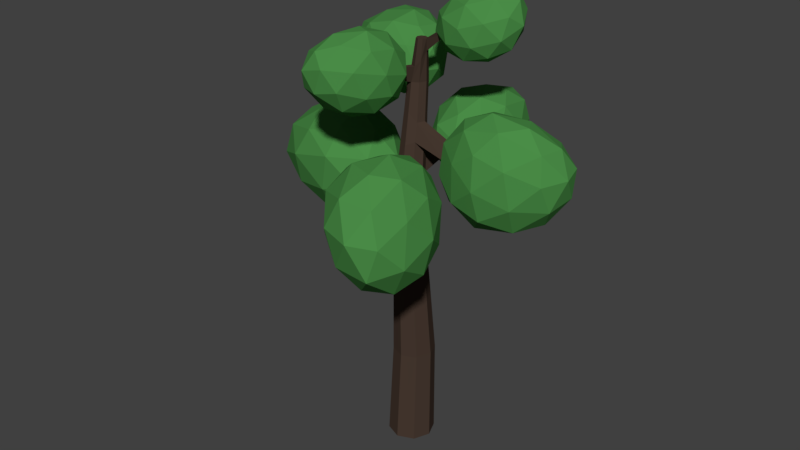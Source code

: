 # Source: tree-big.blend  (saved by Blender 2.79.0; exported with 4.5.12 LTS)
import bpy
from mathutils import Matrix  # noqa: F401  (used for matrix-valued properties, if any)

bpy.ops.wm.read_factory_settings(use_empty=True)
scene = bpy.context.scene
scene.name = 'Scene'

# ---- collections
col_collection_1 = bpy.data.collections.new('Collection 1'); scene.collection.children.link(col_collection_1)

# ---- materials (node trees are filled in below, after node groups)
mat_material_001 = bpy.data.materials.new('Material.001')
mat_material_001.alpha_threshold = 0.0
mat_material_001.roughness = 0.5
mat_material_002 = bpy.data.materials.new('Material.002')
mat_material_002.alpha_threshold = 0.0
mat_material_002.roughness = 0.5

# ---- material node trees
mat_material_001.use_nodes = True; mat_material_001.node_tree.nodes.clear()
_N = mat_material_001.node_tree.nodes; _L = mat_material_001.node_tree.links
n0 = _N.new('ShaderNodeOutputMaterial'); n0.name = 'Material Output'; n0.location = (300, 300)
n1 = _N.new('ShaderNodeBsdfDiffuse'); n1.name = 'Diffuse BSDF'; n1.location = (10, 300)
n1.inputs[0].default_value = (0.06372, 0.04114, 0.03044, 1.0)
_L.new(n1.outputs[0], n0.inputs[0])
n0.is_active_output = True
mat_material_002.use_nodes = True; mat_material_002.node_tree.nodes.clear()
_N = mat_material_002.node_tree.nodes; _L = mat_material_002.node_tree.links
n0 = _N.new('ShaderNodeOutputMaterial'); n0.name = 'Material Output'; n0.location = (300, 300)
n1 = _N.new('ShaderNodeBsdfDiffuse'); n1.name = 'Diffuse BSDF'; n1.location = (10, 300)
n1.inputs[0].default_value = (0.06933, 0.2668, 0.06347, 1.0)
_L.new(n1.outputs[0], n0.inputs[0])
n0.is_active_output = True

# ---- world
world_world = bpy.data.worlds.new('World'); scene.world = world_world
world_world.color = (0.05088, 0.05088, 0.05088)
world_world.use_sun_shadow = False
world_world.sun_shadow_jitter_overblur = 0.0
world_world.cycles.sampling_method = 'MANUAL'

# ---- meshes
me_cylinder = bpy.data.meshes.new('Cylinder')
me_cylinder.from_pydata([(0.01319, -0.07975, 0.001176), (0.0003908, 2.43, -0.1228), (0.01319, -0.07975, -0.1552), (0.01319, 0.5641, -0.163), (0.1237, -0.07975, -0.1094), (0.1124, 0.5641, -0.1219), (0.1695, -0.07975, 0.001176), (0.1534, 0.5641, -0.02275), (0.1237, -0.07975, 0.1117), (0.1124, 0.5641, 0.07642), (0.01319, -0.07975, 0.1575), (0.01319, 0.5641, 0.1175), (-0.09736, -0.07975, 0.1117), (-0.08598, 0.5641, 0.07642), (-0.1431, -0.07975, 0.001176), (-0.1271, 0.5641, -0.02275), (-0.09736, -0.07975, -0.1094), (-0.08598, 0.5641, -0.1219), (0.0125, 1.573, -0.05419), (0.06538, 2.738, -0.04455), (0.08573, 1.573, -0.02386), (0.1161, 1.573, 0.04937), (0.08573, 1.621, 0.1226), (0.0125, 1.621, 0.1529), (-0.06073, 1.573, 0.1226), (-0.09106, 1.607, 0.04937), (-0.06073, 1.607, -0.02386), (0.09738, 1.076, 0.09314), (0.04641, 2.454, -0.1038), (0.06547, 2.454, -0.05774), (0.04641, 2.454, -0.01173), (0.0003908, 2.452, 0.007331), (-0.04562, 2.452, -0.01173), (-0.06468, 2.454, -0.05774), (-0.04562, 2.43, -0.1038), (0.06538, 2.738, -0.00901), (0.09051, 2.738, -0.03414), (0.1009, 2.738, -0.00901), (0.09051, 2.738, 0.01612), (0.06538, 2.738, 0.02653), (0.04025, 2.738, 0.01612), (0.02984, 2.738, -0.00901), (0.04025, 2.738, -0.03414), (-0.1058, 1.076, 0.008968), (0.1322, 1.076, 0.008968), (0.09738, 1.076, -0.07521), (-0.07096, 1.076, 0.09314), (0.01321, 1.076, 0.128), (0.01321, 1.076, -0.1101), (-0.07096, 1.076, -0.07521), (0.05342, 2.268, -0.08564), (0.002944, 2.347, -0.1065), (-0.04753, 2.347, -0.08564), (0.07433, 2.207, -0.03516), (0.05342, 2.207, 0.01531), (0.002944, 2.268, 0.03622), (-0.06844, 2.268, -0.03516), (-0.04753, 2.268, 0.01531), (0.06846, 2.652, -0.06895), (0.03289, 2.596, -0.08368), (0.08319, 2.652, -0.03338), (0.06846, 2.596, 0.002197), (0.03289, 2.559, 0.01693), (-0.002687, 2.559, 0.002197), (-0.002687, 2.596, -0.06895), (-0.01742, 2.596, -0.03338), (0.009082, 1.869, -0.07292), (-0.08297, 1.741, 0.01913), (0.07417, 1.869, -0.04596), (-0.05601, 1.741, -0.04596), (0.1011, 1.822, 0.01913), (0.07417, 1.765, 0.08422), (0.009082, 1.765, 0.1112), (-0.05601, 1.822, 0.08422), (0.2725, 2.836, -0.2196), (0.28, 2.854, -0.1884), (0.2785, 2.836, -0.1883), (0.2843, 2.854, -0.1665), (-0.2326, 2.577, 0.2735), (-0.2028, 2.577, 0.2829), (-0.1818, 2.611, 0.2876), (-0.2048, 2.611, 0.2804), (-0.2829, 2.452, -0.2497), (-0.2816, 2.499, -0.2629), (-0.2482, 2.499, -0.2767), (-0.2463, 2.452, -0.2649), (0.06298, 1.995, -0.06737), (-0.05143, 2.063, -0.06737), (0.08667, 2.091, -0.01016), (0.06298, 2.091, 0.04704), (0.00577, 2.063, 0.07074), (-0.05143, 2.063, 0.04704), (0.00577, 1.995, -0.09106), (-0.07513, 2.063, -0.01016), (0.5111, 1.929, -0.08552), (0.5043, 1.987, -0.104), (0.498, 1.929, -0.04316), (0.4927, 1.987, -0.06666), (0.005531, 2.062, -0.4479), (0.007563, 2.009, -0.4368), (0.0475, 2.009, -0.4202), (0.04063, 2.062, -0.4334), (0.2146, 1.777, 0.5165), (0.2634, 1.777, 0.4963), (0.2557, 1.845, 0.4707), (0.2123, 1.845, 0.4887), (-0.1222, 2.402, -0.1654), (-0.1244, 2.475, -0.1795), (-0.1658, 2.402, -0.1474), (-0.1641, 2.475, -0.163), (0.03116, 2.031, -0.2656), (0.03383, 1.925, -0.251), (0.08634, 1.925, -0.2293), (0.07731, 2.031, -0.2465), (0.291, 2.098, -0.04846), (0.3006, 2.011, -0.0267), (0.2821, 2.011, 0.02308), (0.2747, 2.098, -0.004534), (0.08612, 1.826, 0.2983), (0.1404, 1.826, 0.2758), (0.15, 1.713, 0.3078), (0.08897, 1.713, 0.3331), (-0.1059, 2.496, 0.1415), (-0.07059, 2.567, 0.1519), (-0.06806, 2.496, 0.1558), (-0.0413, 2.567, 0.1629), (0.1671, 2.751, -0.1221), (0.1773, 2.802, -0.09913), (0.1559, 2.751, -0.1554), (0.1697, 2.803, -0.1226), (-0.3419, 1.748, -0.09384), (-0.348, 1.635, -0.0709), (-0.325, 1.635, -0.1265), (-0.3214, 1.748, -0.1432), (-0.6628, 1.689, -0.2313), (-0.6674, 1.617, -0.214), (-0.6501, 1.617, -0.2557), (-0.6474, 1.689, -0.2683), (0.4922, 2.681, -0.07587), (0.6015, 2.934, -0.1116), (0.3487, 2.85, 0.03025), (0.1949, 2.666, -0.06991), (0.3529, 2.638, -0.2737), (0.5822, 2.811, -0.2917), (0.3729, 3.054, -0.1297), (0.1162, 2.885, -0.1025), (0.1188, 2.778, -0.2885), (0.357, 2.872, -0.4249), (0.5157, 3.03, -0.3282), (0.2222, 2.996, -0.3249), (0.4305, 2.749, 0.008439), (0.5794, 2.799, -0.07498), (0.495, 2.898, -0.0126), (0.641, 2.872, -0.205), (0.5785, 2.723, -0.1845), (0.3402, 2.641, -0.05044), (0.2558, 2.74, 0.01194), (0.4331, 2.625, -0.1702), (0.2584, 2.616, -0.1667), (0.4833, 2.703, -0.2961), (0.5954, 3.005, -0.224), (0.579, 2.933, -0.3282), (0.3604, 2.98, -0.02237), (0.5077, 3.029, -0.1053), (0.1215, 2.776, -0.06573), (0.2098, 2.884, -0.006193), (0.2165, 2.683, -0.296), (0.1235, 2.7, -0.1762), (0.4721, 2.843, -0.3804), (0.3522, 2.738, -0.3748), (0.4622, 3.075, -0.235), (0.2185, 2.983, -0.09991), (0.07659, 2.823, -0.1955), (0.2286, 2.817, -0.3883), (0.4452, 2.97, -0.4059), (0.2868, 3.04, -0.2332), (0.382, 3.048, -0.352), (0.132, 2.94, -0.216), (0.1352, 2.893, -0.3247), (0.2903, 2.962, -0.4088), (0.09371, 2.465, 0.2935), (0.02632, 2.663, 0.09436), (0.04729, 2.754, 0.4227), (-0.0505, 2.536, 0.6088), (-0.1321, 2.312, 0.3951), (-0.09231, 2.41, 0.09997), (-0.1526, 2.834, 0.2913), (-0.2003, 2.755, 0.6164), (-0.3186, 2.507, 0.5927), (-0.3461, 2.435, 0.2784), (-0.2392, 2.622, 0.09382), (-0.3765, 2.671, 0.4102), (0.1085, 2.613, 0.3612), (0.09609, 2.561, 0.1679), (0.06881, 2.731, 0.2438), (-0.0099, 2.52, 0.04545), (0.03005, 2.402, 0.1604), (0.05101, 2.486, 0.4706), (0.02372, 2.656, 0.5465), (0.00309, 2.354, 0.3449), (-0.08168, 2.396, 0.5302), (-0.1075, 2.325, 0.2338), (-0.09903, 2.652, 0.04797), (-0.1702, 2.507, 0.05685), (-0.03969, 2.843, 0.3569), (-0.0523, 2.79, 0.1655), (-0.1257, 2.67, 0.6538), (-0.06869, 2.799, 0.5467), (-0.2389, 2.378, 0.5173), (-0.191, 2.51, 0.643), (-0.2371, 2.406, 0.18), (-0.256, 2.338, 0.3374), (-0.2039, 2.752, 0.1625), (-0.1812, 2.828, 0.4816), (-0.2775, 2.633, 0.6497), (-0.3612, 2.442, 0.4387), (-0.32, 2.523, 0.163), (-0.2809, 2.767, 0.3558), (-0.3356, 2.659, 0.2208), (-0.3095, 2.721, 0.5515), (-0.3836, 2.592, 0.5312), (-0.4001, 2.555, 0.3257), (-0.2754, 2.239, -0.2584), (-0.2297, 2.489, -0.07614), (-0.5938, 2.4, -0.1908), (-0.5952, 2.287, -0.4855), (-0.2321, 2.306, -0.5526), (-0.03995, 2.441, -0.3058), (-0.5095, 2.67, -0.2026), (-0.7409, 2.542, -0.4604), (-0.5291, 2.508, -0.67), (-0.1896, 2.608, -0.557), (-0.1692, 2.695, -0.2747), (-0.4745, 2.724, -0.5112), (-0.4448, 2.288, -0.1988), (-0.2307, 2.341, -0.1311), (-0.4179, 2.436, -0.09141), (-0.07853, 2.455, -0.1571), (-0.1031, 2.308, -0.2632), (-0.4456, 2.221, -0.3721), (-0.6328, 2.316, -0.3324), (-0.232, 2.233, -0.4115), (-0.42, 2.261, -0.545), (-0.09836, 2.354, -0.4396), (-0.1652, 2.609, -0.1396), (-0.06102, 2.582, -0.2766), (-0.5877, 2.553, -0.1597), (-0.3754, 2.605, -0.09308), (-0.7231, 2.414, -0.4814), (-0.725, 2.481, -0.3091), (-0.3778, 2.392, -0.6515), (-0.5914, 2.38, -0.6121), (-0.09279, 2.534, -0.4477), (-0.184, 2.451, -0.5872), (-0.328, 2.715, -0.2135), (-0.6733, 2.619, -0.3306), (-0.6754, 2.525, -0.6007), (-0.3378, 2.565, -0.6515), (-0.1512, 2.681, -0.4245), (-0.5046, 2.718, -0.3622), (-0.2993, 2.753, -0.3867), (-0.6456, 2.641, -0.5162), (-0.5263, 2.637, -0.6294), (-0.3124, 2.708, -0.5481), (0.01225, 1.719, -0.4679), (-0.09448, 1.987, -0.3045), (-0.1467, 1.962, -0.7112), (0.0902, 1.823, -0.8611), (0.2884, 1.764, -0.5469), (0.1679, 1.882, -0.2357), (-0.0705, 2.231, -0.5943), (0.04515, 2.127, -0.9462), (0.3007, 2.033, -0.8455), (0.3463, 2.075, -0.4609), (0.124, 2.181, -0.3028), (0.213, 2.26, -0.6897), (-0.09704, 1.811, -0.5928), (-0.06656, 1.826, -0.3534), (-0.16, 1.969, -0.4964), (0.028, 1.914, -0.204), (0.09073, 1.756, -0.2974), (0.04219, 1.729, -0.6809), (-0.05122, 1.872, -0.8239), (0.1587, 1.694, -0.496), (0.2045, 1.755, -0.7272), (0.2489, 1.793, -0.3638), (-0.0006975, 2.097, -0.253), (0.1526, 2.037, -0.2202), (-0.1517, 2.125, -0.6674), (-0.1211, 2.14, -0.4304), (0.05379, 1.985, -0.9591), (-0.08562, 2.068, -0.874), (0.328, 1.879, -0.7139), (0.2115, 1.914, -0.8987), (0.2805, 1.983, -0.3334), (0.3544, 1.905, -0.4941), (0.01361, 2.239, -0.4216), (-0.03013, 2.203, -0.8129), (0.1878, 2.086, -0.9495), (0.3649, 2.054, -0.6488), (0.2569, 2.152, -0.3546), (0.07352, 2.27, -0.6529), (0.1772, 2.262, -0.4655), (0.1417, 2.209, -0.8655), (0.2833, 2.172, -0.8044), (0.3043, 2.207, -0.5563), (0.4526, 1.656, -0.1075), (0.279, 1.994, -0.2351), (0.6999, 1.877, -0.3661), (0.9058, 1.733, -0.1356), (0.6119, 1.761, 0.1374), (0.2601, 1.936, 0.05918), (0.6225, 2.251, -0.3241), (1.018, 2.085, -0.2622), (0.9649, 2.046, 0.02952), (0.5679, 2.177, 0.1459), (0.3534, 2.287, -0.06171), (0.7998, 2.336, -0.07231), (0.5689, 1.722, -0.2604), (0.3212, 1.791, -0.1836), (0.4666, 1.921, -0.3356), (0.1941, 1.949, -0.07818), (0.2932, 1.75, -0.002607), (0.6899, 1.637, -0.1249), (0.8353, 1.767, -0.2769), (0.5171, 1.653, 0.03565), (0.7834, 1.698, 0.01918), (0.4085, 1.821, 0.1308), (0.2593, 2.161, -0.1556), (0.2564, 2.129, 0.0143), (0.6691, 2.087, -0.3965), (0.4239, 2.155, -0.32), (1.019, 1.908, -0.2263), (0.9015, 1.994, -0.3627), (0.8137, 1.883, 0.1168), (0.9865, 1.867, -0.04377), (0.4044, 2.07, 0.1278), (0.5872, 1.961, 0.1832), (0.4593, 2.312, -0.2072), (0.8645, 2.186, -0.3243), (1.054, 2.067, -0.1143), (0.7721, 2.122, 0.1293), (0.4395, 2.272, 0.06396), (0.7262, 2.322, -0.2034), (0.5502, 2.371, -0.06088), (0.9651, 2.224, -0.1681), (0.9313, 2.222, -0.008579), (0.674, 2.315, 0.05652), (0.3569, 1.538, 0.8816), (0.2012, 1.932, 1.005), (-0.03742, 1.671, 0.6052), (0.2127, 1.477, 0.3739), (0.6052, 1.62, 0.6305), (0.5684, 1.903, 0.9814), (-0.01351, 2.086, 0.58), (-0.007393, 1.798, 0.182), (0.3621, 1.799, 0.1918), (0.576, 2.067, 0.5643), (0.3598, 2.229, 0.8099), (0.2414, 2.143, 0.3132), (0.1381, 1.558, 0.7681), (0.2781, 1.712, 1.003), (0.04639, 1.79, 0.8407), (0.4154, 1.925, 1.077), (0.5082, 1.694, 1.008), (0.2851, 1.444, 0.6322), (0.05335, 1.522, 0.4697), (0.516, 1.528, 0.7832), (0.4312, 1.492, 0.4848), (0.6355, 1.744, 0.8368), (0.282, 2.119, 0.9648), (0.492, 2.101, 0.9424), (-0.09213, 1.895, 0.5882), (0.04704, 2.048, 0.8208), (0.05673, 1.617, 0.2214), (-0.09219, 1.73, 0.3539), (0.5207, 1.684, 0.3823), (0.2898, 1.6, 0.2313), (0.6032, 2.005, 0.7745), (0.6424, 1.84, 0.5941), (0.1571, 2.21, 0.7172), (-0.06019, 1.945, 0.3344), (0.1658, 1.781, 0.1186), (0.5168, 1.946, 0.3606), (0.4943, 2.198, 0.6947), (0.1009, 2.139, 0.4237), (0.3069, 2.256, 0.573), (0.1019, 1.967, 0.1834), (0.3026, 1.989, 0.1884), (0.4278, 2.171, 0.4297), (-0.4583, 1.358, -0.07672), (-0.342, 1.709, 0.1639), (-0.8591, 1.586, 0.1156), (-0.9551, 1.452, -0.2399), (-0.4974, 1.494, -0.4106), (-0.1652, 1.667, -0.1572), (-0.7548, 1.989, 0.1287), (-1.143, 1.826, -0.1253), (-0.9303, 1.803, -0.4271), (-0.4464, 1.942, -0.3721), (-0.3289, 2.039, -0.04055), (-0.8093, 2.105, -0.2219), (-0.6635, 1.422, 0.0457), (-0.3593, 1.495, 0.07448), (-0.5948, 1.629, 0.1875), (-0.1681, 1.669, 0.02467), (-0.2331, 1.463, -0.1162), (-0.7199, 1.343, -0.1633), (-0.9555, 1.477, -0.05021), (-0.4507, 1.368, -0.2636), (-0.7427, 1.423, -0.3595), (-0.2847, 1.552, -0.3096), (-0.2788, 1.895, 0.09615), (-0.1853, 1.872, -0.09275), (-0.8428, 1.808, 0.1771), (-0.5414, 1.881, 0.2051), (-1.124, 1.638, -0.1775), (-1.072, 1.717, 0.03114), (-0.723, 1.63, -0.4682), (-0.9923, 1.606, -0.3678), (-0.2821, 1.821, -0.2874), (-0.4469, 1.713, -0.4366), (-0.5191, 2.059, 0.07547), (-1.012, 1.926, 0.01807), (-1.101, 1.818, -0.3057), (-0.6723, 1.887, -0.4474), (-0.3536, 2.035, -0.2185), (-0.8007, 2.078, -0.0455), (-0.5379, 2.136, -0.1224), (-1.036, 1.981, -0.1964), (-0.915, 1.99, -0.3581), (-0.6069, 2.088, -0.3105)], [], [(0, 2, 4), (47, 27, 22, 23), (2, 3, 5, 4), (0, 4, 6), (49, 43, 25, 26), (4, 5, 7, 6), (0, 6, 8), (27, 44, 21, 22), (6, 7, 9, 8), (0, 8, 10), (45, 48, 18, 20), (8, 9, 11, 10), (0, 10, 12), (43, 46, 24, 25), (10, 11, 13, 12), (0, 12, 14), (44, 45, 20, 21), (12, 13, 15, 14), (0, 14, 16), (46, 47, 23, 24), (14, 15, 17, 16), (0, 16, 2), (48, 49, 26, 18), (16, 17, 3, 2), (52, 56, 33, 34), (50, 51, 1, 28), (53, 50, 28, 29), (107, 106, 85, 84), (54, 53, 29, 30), (55, 54, 30, 31), (57, 55, 31, 32), (56, 57, 32, 33), (58, 59, 19, 36), (127, 126, 76, 77), (59, 64, 42, 19), (61, 60, 37, 38), (62, 61, 38, 39), (63, 62, 39, 40), (65, 63, 40, 41), (64, 65, 41, 42), (35, 36, 19), (35, 37, 36), (35, 38, 37), (35, 39, 38), (35, 40, 39), (35, 41, 40), (35, 42, 41), (35, 19, 42), (3, 17, 49, 48), (13, 11, 47, 46), (7, 5, 45, 44), (15, 13, 46, 43), (5, 3, 48, 45), (9, 7, 44, 27), (17, 15, 43, 49), (11, 9, 27, 47), (93, 91, 57, 56), (91, 90, 55, 57), (90, 89, 54, 55), (115, 114, 95, 94), (92, 87, 52, 51), (88, 86, 50, 53), (86, 92, 51, 50), (87, 93, 56, 52), (34, 33, 65, 64), (33, 32, 63, 65), (123, 122, 78, 81), (31, 30, 61, 62), (30, 29, 60, 61), (1, 34, 64, 59), (29, 28, 58, 60), (28, 1, 59, 58), (25, 67, 130, 131), (20, 18, 66, 68), (21, 20, 68, 70), (18, 26, 69, 66), (22, 21, 70, 71), (119, 118, 105, 104), (24, 23, 72, 73), (25, 24, 73, 67), (76, 74, 75, 77), (126, 128, 74, 76), (128, 129, 75, 74), (129, 127, 77, 75), (78, 79, 80, 81), (122, 124, 79, 78), (125, 123, 81, 80), (124, 125, 80, 79), (85, 82, 83, 84), (106, 108, 82, 85), (109, 107, 84, 83), (108, 109, 83, 82), (69, 67, 93, 87), (111, 110, 98, 99), (70, 68, 86, 88), (66, 69, 87, 92), (71, 70, 88, 89), (72, 71, 89, 90), (73, 72, 90, 91), (67, 73, 91, 93), (96, 94, 95, 97), (117, 116, 96, 97), (114, 117, 97, 95), (116, 115, 94, 96), (100, 99, 98, 101), (112, 111, 99, 100), (113, 112, 100, 101), (110, 113, 101, 98), (102, 103, 104, 105), (121, 120, 103, 102), (120, 119, 104, 103), (118, 121, 102, 105), (52, 34, 109, 108), (34, 1, 107, 109), (51, 52, 108, 106), (1, 51, 106, 107), (92, 86, 113, 110), (86, 68, 112, 113), (68, 66, 111, 112), (66, 92, 110, 111), (89, 88, 115, 116), (53, 54, 117, 114), (54, 89, 116, 117), (88, 53, 114, 115), (72, 23, 121, 118), (22, 71, 119, 120), (23, 22, 120, 121), (71, 72, 118, 119), (31, 62, 125, 124), (62, 63, 123, 125), (32, 31, 124, 122), (63, 32, 122, 123), (36, 37, 127, 129), (58, 36, 129, 128), (60, 58, 128, 126), (37, 60, 126, 127), (133, 132, 136, 137), (69, 26, 132, 133), (67, 69, 133, 130), (26, 25, 131, 132), (136, 135, 134, 137), (131, 130, 134, 135), (130, 133, 137, 134), (132, 131, 135, 136), (138, 151, 150), (139, 151, 153), (138, 150, 155), (138, 155, 157), (138, 157, 154), (139, 153, 160), (140, 152, 162), (141, 156, 164), (142, 158, 166), (143, 159, 168), (139, 160, 163), (140, 162, 165), (141, 164, 167), (142, 166, 169), (143, 168, 161), (144, 170, 175), (145, 171, 177), (146, 172, 178), (147, 173, 179), (148, 174, 176), (176, 179, 149), (176, 174, 179), (174, 147, 179), (179, 178, 149), (179, 173, 178), (173, 146, 178), (178, 177, 149), (178, 172, 177), (172, 145, 177), (177, 175, 149), (177, 171, 175), (171, 144, 175), (175, 176, 149), (175, 170, 176), (170, 148, 176), (161, 174, 148), (161, 168, 174), (168, 147, 174), (169, 173, 147), (169, 166, 173), (166, 146, 173), (167, 172, 146), (167, 164, 172), (164, 145, 172), (165, 171, 145), (165, 162, 171), (162, 144, 171), (163, 170, 144), (163, 160, 170), (160, 148, 170), (168, 169, 147), (168, 159, 169), (159, 142, 169), (166, 167, 146), (166, 158, 167), (158, 141, 167), (164, 165, 145), (164, 156, 165), (156, 140, 165), (162, 163, 144), (162, 152, 163), (152, 139, 163), (160, 161, 148), (160, 153, 161), (153, 143, 161), (154, 159, 143), (154, 157, 159), (157, 142, 159), (157, 158, 142), (157, 155, 158), (155, 141, 158), (155, 156, 141), (155, 150, 156), (150, 140, 156), (153, 154, 143), (153, 151, 154), (151, 138, 154), (150, 152, 140), (150, 151, 152), (151, 139, 152), (180, 193, 192), (181, 193, 195), (180, 192, 197), (180, 197, 199), (180, 199, 196), (181, 195, 202), (182, 194, 204), (183, 198, 206), (184, 200, 208), (185, 201, 210), (181, 202, 205), (182, 204, 207), (183, 206, 209), (184, 208, 211), (185, 210, 203), (186, 212, 217), (187, 213, 219), (188, 214, 220), (189, 215, 221), (190, 216, 218), (218, 221, 191), (218, 216, 221), (216, 189, 221), (221, 220, 191), (221, 215, 220), (215, 188, 220), (220, 219, 191), (220, 214, 219), (214, 187, 219), (219, 217, 191), (219, 213, 217), (213, 186, 217), (217, 218, 191), (217, 212, 218), (212, 190, 218), (203, 216, 190), (203, 210, 216), (210, 189, 216), (211, 215, 189), (211, 208, 215), (208, 188, 215), (209, 214, 188), (209, 206, 214), (206, 187, 214), (207, 213, 187), (207, 204, 213), (204, 186, 213), (205, 212, 186), (205, 202, 212), (202, 190, 212), (210, 211, 189), (210, 201, 211), (201, 184, 211), (208, 209, 188), (208, 200, 209), (200, 183, 209), (206, 207, 187), (206, 198, 207), (198, 182, 207), (204, 205, 186), (204, 194, 205), (194, 181, 205), (202, 203, 190), (202, 195, 203), (195, 185, 203), (196, 201, 185), (196, 199, 201), (199, 184, 201), (199, 200, 184), (199, 197, 200), (197, 183, 200), (197, 198, 183), (197, 192, 198), (192, 182, 198), (195, 196, 185), (195, 193, 196), (193, 180, 196), (192, 194, 182), (192, 193, 194), (193, 181, 194), (222, 235, 234), (223, 235, 237), (222, 234, 239), (222, 239, 241), (222, 241, 238), (223, 237, 244), (224, 236, 246), (225, 240, 248), (226, 242, 250), (227, 243, 252), (223, 244, 247), (224, 246, 249), (225, 248, 251), (226, 250, 253), (227, 252, 245), (228, 254, 259), (229, 255, 261), (230, 256, 262), (231, 257, 263), (232, 258, 260), (260, 263, 233), (260, 258, 263), (258, 231, 263), (263, 262, 233), (263, 257, 262), (257, 230, 262), (262, 261, 233), (262, 256, 261), (256, 229, 261), (261, 259, 233), (261, 255, 259), (255, 228, 259), (259, 260, 233), (259, 254, 260), (254, 232, 260), (245, 258, 232), (245, 252, 258), (252, 231, 258), (253, 257, 231), (253, 250, 257), (250, 230, 257), (251, 256, 230), (251, 248, 256), (248, 229, 256), (249, 255, 229), (249, 246, 255), (246, 228, 255), (247, 254, 228), (247, 244, 254), (244, 232, 254), (252, 253, 231), (252, 243, 253), (243, 226, 253), (250, 251, 230), (250, 242, 251), (242, 225, 251), (248, 249, 229), (248, 240, 249), (240, 224, 249), (246, 247, 228), (246, 236, 247), (236, 223, 247), (244, 245, 232), (244, 237, 245), (237, 227, 245), (238, 243, 227), (238, 241, 243), (241, 226, 243), (241, 242, 226), (241, 239, 242), (239, 225, 242), (239, 240, 225), (239, 234, 240), (234, 224, 240), (237, 238, 227), (237, 235, 238), (235, 222, 238), (234, 236, 224), (234, 235, 236), (235, 223, 236), (264, 277, 276), (265, 277, 279), (264, 276, 281), (264, 281, 283), (264, 283, 280), (265, 279, 286), (266, 278, 288), (267, 282, 290), (268, 284, 292), (269, 285, 294), (265, 286, 289), (266, 288, 291), (267, 290, 293), (268, 292, 295), (269, 294, 287), (270, 296, 301), (271, 297, 303), (272, 298, 304), (273, 299, 305), (274, 300, 302), (302, 305, 275), (302, 300, 305), (300, 273, 305), (305, 304, 275), (305, 299, 304), (299, 272, 304), (304, 303, 275), (304, 298, 303), (298, 271, 303), (303, 301, 275), (303, 297, 301), (297, 270, 301), (301, 302, 275), (301, 296, 302), (296, 274, 302), (287, 300, 274), (287, 294, 300), (294, 273, 300), (295, 299, 273), (295, 292, 299), (292, 272, 299), (293, 298, 272), (293, 290, 298), (290, 271, 298), (291, 297, 271), (291, 288, 297), (288, 270, 297), (289, 296, 270), (289, 286, 296), (286, 274, 296), (294, 295, 273), (294, 285, 295), (285, 268, 295), (292, 293, 272), (292, 284, 293), (284, 267, 293), (290, 291, 271), (290, 282, 291), (282, 266, 291), (288, 289, 270), (288, 278, 289), (278, 265, 289), (286, 287, 274), (286, 279, 287), (279, 269, 287), (280, 285, 269), (280, 283, 285), (283, 268, 285), (283, 284, 268), (283, 281, 284), (281, 267, 284), (281, 282, 267), (281, 276, 282), (276, 266, 282), (279, 280, 269), (279, 277, 280), (277, 264, 280), (276, 278, 266), (276, 277, 278), (277, 265, 278), (306, 319, 318), (307, 319, 321), (306, 318, 323), (306, 323, 325), (306, 325, 322), (307, 321, 328), (308, 320, 330), (309, 324, 332), (310, 326, 334), (311, 327, 336), (307, 328, 331), (308, 330, 333), (309, 332, 335), (310, 334, 337), (311, 336, 329), (312, 338, 343), (313, 339, 345), (314, 340, 346), (315, 341, 347), (316, 342, 344), (344, 347, 317), (344, 342, 347), (342, 315, 347), (347, 346, 317), (347, 341, 346), (341, 314, 346), (346, 345, 317), (346, 340, 345), (340, 313, 345), (345, 343, 317), (345, 339, 343), (339, 312, 343), (343, 344, 317), (343, 338, 344), (338, 316, 344), (329, 342, 316), (329, 336, 342), (336, 315, 342), (337, 341, 315), (337, 334, 341), (334, 314, 341), (335, 340, 314), (335, 332, 340), (332, 313, 340), (333, 339, 313), (333, 330, 339), (330, 312, 339), (331, 338, 312), (331, 328, 338), (328, 316, 338), (336, 337, 315), (336, 327, 337), (327, 310, 337), (334, 335, 314), (334, 326, 335), (326, 309, 335), (332, 333, 313), (332, 324, 333), (324, 308, 333), (330, 331, 312), (330, 320, 331), (320, 307, 331), (328, 329, 316), (328, 321, 329), (321, 311, 329), (322, 327, 311), (322, 325, 327), (325, 310, 327), (325, 326, 310), (325, 323, 326), (323, 309, 326), (323, 324, 309), (323, 318, 324), (318, 308, 324), (321, 322, 311), (321, 319, 322), (319, 306, 322), (318, 320, 308), (318, 319, 320), (319, 307, 320), (348, 361, 360), (349, 361, 363), (348, 360, 365), (348, 365, 367), (348, 367, 364), (349, 363, 370), (350, 362, 372), (351, 366, 374), (352, 368, 376), (353, 369, 378), (349, 370, 373), (350, 372, 375), (351, 374, 377), (352, 376, 379), (353, 378, 371), (354, 380, 385), (355, 381, 387), (356, 382, 388), (357, 383, 389), (358, 384, 386), (386, 389, 359), (386, 384, 389), (384, 357, 389), (389, 388, 359), (389, 383, 388), (383, 356, 388), (388, 387, 359), (388, 382, 387), (382, 355, 387), (387, 385, 359), (387, 381, 385), (381, 354, 385), (385, 386, 359), (385, 380, 386), (380, 358, 386), (371, 384, 358), (371, 378, 384), (378, 357, 384), (379, 383, 357), (379, 376, 383), (376, 356, 383), (377, 382, 356), (377, 374, 382), (374, 355, 382), (375, 381, 355), (375, 372, 381), (372, 354, 381), (373, 380, 354), (373, 370, 380), (370, 358, 380), (378, 379, 357), (378, 369, 379), (369, 352, 379), (376, 377, 356), (376, 368, 377), (368, 351, 377), (374, 375, 355), (374, 366, 375), (366, 350, 375), (372, 373, 354), (372, 362, 373), (362, 349, 373), (370, 371, 358), (370, 363, 371), (363, 353, 371), (364, 369, 353), (364, 367, 369), (367, 352, 369), (367, 368, 352), (367, 365, 368), (365, 351, 368), (365, 366, 351), (365, 360, 366), (360, 350, 366), (363, 364, 353), (363, 361, 364), (361, 348, 364), (360, 362, 350), (360, 361, 362), (361, 349, 362), (390, 403, 402), (391, 403, 405), (390, 402, 407), (390, 407, 409), (390, 409, 406), (391, 405, 412), (392, 404, 414), (393, 408, 416), (394, 410, 418), (395, 411, 420), (391, 412, 415), (392, 414, 417), (393, 416, 419), (394, 418, 421), (395, 420, 413), (396, 422, 427), (397, 423, 429), (398, 424, 430), (399, 425, 431), (400, 426, 428), (428, 431, 401), (428, 426, 431), (426, 399, 431), (431, 430, 401), (431, 425, 430), (425, 398, 430), (430, 429, 401), (430, 424, 429), (424, 397, 429), (429, 427, 401), (429, 423, 427), (423, 396, 427), (427, 428, 401), (427, 422, 428), (422, 400, 428), (413, 426, 400), (413, 420, 426), (420, 399, 426), (421, 425, 399), (421, 418, 425), (418, 398, 425), (419, 424, 398), (419, 416, 424), (416, 397, 424), (417, 423, 397), (417, 414, 423), (414, 396, 423), (415, 422, 396), (415, 412, 422), (412, 400, 422), (420, 421, 399), (420, 411, 421), (411, 394, 421), (418, 419, 398), (418, 410, 419), (410, 393, 419), (416, 417, 397), (416, 408, 417), (408, 392, 417), (414, 415, 396), (414, 404, 415), (404, 391, 415), (412, 413, 400), (412, 405, 413), (405, 395, 413), (406, 411, 395), (406, 409, 411), (409, 394, 411), (409, 410, 394), (409, 407, 410), (407, 393, 410), (407, 408, 393), (407, 402, 408), (402, 392, 408), (405, 406, 395), (405, 403, 406), (403, 390, 406), (402, 404, 392), (402, 403, 404), (403, 391, 404)])
me_cylinder.polygons.foreach_set('material_index', [0, 0, 0, 0, 0, 0, 0, 0, 0, 0, 0, 0, 0, 0, 0, 0, 0, 0, 0, 0, 0, 0, 0, 0, 0, 0, 0, 0, 0, 0, 0, 0, 0, 0, 0, 0, 0, 0, 0, 0, 0, 0, 0, 0, 0, 0, 0, 0, 0, 0, 0, 0, 0, 0, 0, 0, 0, 0, 0, 0, 0, 0, 0, 0, 0, 0, 0, 0, 0, 0, 0, 0, 0, 0, 0, 0, 0, 0, 0, 0, 0, 0, 0, 0, 0, 0, 0, 0, 0, 0, 0, 0, 0, 0, 0, 0, 0, 0, 0, 0, 0, 0, 0, 0, 0, 0, 0, 0, 0, 0, 0, 0, 0, 0, 0, 0, 0, 0, 0, 0, 0, 0, 0, 0, 0, 0, 0, 0, 0, 0, 0, 0, 0, 0, 0, 0, 0, 0, 0, 0, 0, 0, 0, 0, 1, 1, 1, 1, 1, 1, 1, 1, 1, 1, 1, 1, 1, 1, 1, 1, 1, 1, 1, 1, 1, 1, 1, 1, 1, 1, 1, 1, 1, 1, 1, 1, 1, 1, 1, 1, 1, 1, 1, 1, 1, 1, 1, 1, 1, 1, 1, 1, 1, 1, 1, 1, 1, 1, 1, 1, 1, 1, 1, 1, 1, 1, 1, 1, 1, 1, 1, 1, 1, 1, 1, 1, 1, 1, 1, 1, 1, 1, 1, 1, 1, 1, 1, 1, 1, 1, 1, 1, 1, 1, 1, 1, 1, 1, 1, 1, 1, 1, 1, 1, 1, 1, 1, 1, 1, 1, 1, 1, 1, 1, 1, 1, 1, 1, 1, 1, 1, 1, 1, 1, 1, 1, 1, 1, 1, 1, 1, 1, 1, 1, 1, 1, 1, 1, 1, 1, 1, 1, 1, 1, 1, 1, 1, 1, 1, 1, 1, 1, 1, 1, 1, 1, 1, 1, 1, 1, 1, 1, 1, 1, 1, 1, 1, 1, 1, 1, 1, 1, 1, 1, 1, 1, 1, 1, 1, 1, 1, 1, 1, 1, 1, 1, 1, 1, 1, 1, 1, 1, 1, 1, 1, 1, 1, 1, 1, 1, 1, 1, 1, 1, 1, 1, 1, 1, 1, 1, 1, 1, 1, 1, 1, 1, 1, 1, 1, 1, 1, 1, 1, 1, 1, 1, 1, 1, 1, 1, 1, 1, 1, 1, 1, 1, 1, 1, 1, 1, 1, 1, 1, 1, 1, 1, 1, 1, 1, 1, 1, 1, 1, 1, 1, 1, 1, 1, 1, 1, 1, 1, 1, 1, 1, 1, 1, 1, 1, 1, 1, 1, 1, 1, 1, 1, 1, 1, 1, 1, 1, 1, 1, 1, 1, 1, 1, 1, 1, 1, 1, 1, 1, 1, 1, 1, 1, 1, 1, 1, 1, 1, 1, 1, 1, 1, 1, 1, 1, 1, 1, 1, 1, 1, 1, 1, 1, 1, 1, 1, 1, 1, 1, 1, 1, 1, 1, 1, 1, 1, 1, 1, 1, 1, 1, 1, 1, 1, 1, 1, 1, 1, 1, 1, 1, 1, 1, 1, 1, 1, 1, 1, 1, 1, 1, 1, 1, 1, 1, 1, 1, 1, 1, 1, 1, 1, 1, 1, 1, 1, 1, 1, 1, 1, 1, 1, 1, 1, 1, 1, 1, 1, 1, 1, 1, 1, 1, 1, 1, 1, 1, 1, 1, 1, 1, 1, 1, 1, 1, 1, 1, 1, 1, 1, 1, 1, 1, 1, 1, 1, 1, 1, 1, 1, 1, 1, 1, 1, 1, 1, 1, 1, 1, 1, 1, 1, 1, 1, 1, 1, 1, 1, 1, 1, 1, 1, 1, 1, 1, 1, 1, 1, 1, 1, 1, 1, 1, 1, 1, 1, 1, 1, 1, 1, 1, 1, 1, 1, 1, 1, 1, 1, 1, 1, 1, 1, 1, 1, 1, 1, 1, 1, 1, 1, 1, 1, 1, 1, 1, 1, 1, 1, 1, 1, 1, 1, 1, 1, 1, 1, 1, 1, 1, 1, 1, 1, 1, 1, 1, 1, 1, 1, 1, 1, 1, 1, 1, 1, 1, 1, 1, 1, 1, 1, 1, 1, 1, 1, 1, 1, 1, 1, 1, 1, 1, 1, 1, 1, 1, 1, 1, 1, 1, 1, 1, 1, 1, 1, 1, 1, 1, 1, 1, 1, 1, 1, 1, 1, 1, 1, 1, 1, 1, 1, 1, 1, 1, 1, 1, 1, 1, 1, 1, 1])
me_cylinder.materials.append(mat_material_001)
me_cylinder.materials.append(mat_material_002)
me_cylinder.use_remesh_preserve_volume = False
me_cylinder.use_remesh_preserve_attributes = False
me_cylinder.use_mirror_vertex_groups = False
me_cylinder.update()

# ---- objects
ob_cylinder = bpy.data.objects.new('Cylinder', me_cylinder)

# ---- transforms, parenting, visibility, modifiers, constraints
ob_cylinder.location = (0.0, 0.0, 0.0)
ob_cylinder.rotation_euler = (1.571, -0.0, 0.0)
ob_cylinder.lineart.crease_threshold = 0.0

# ---- collection membership
col_collection_1.objects.link(ob_cylinder)

# ---- scene / render settings (as saved in the file)
scene.frame_start = 1; scene.frame_end = 250; scene.frame_set(1)
scene.render.engine = 'CYCLES'
scene.render.resolution_percentage = 50
scene.render.dither_intensity = 0.0
scene.cycles.use_denoising = False
scene.cycles.samples = 128
scene.cycles.sampling_pattern = 'TABULATED_SOBOL'
scene.cycles.use_adaptive_sampling = False
scene.cycles.use_light_tree = False
scene.cycles.blur_glossy = 0.0
scene.cycles.sample_clamp_indirect = 0.0
scene.view_settings.view_transform = 'Standard'
bpy.context.view_layer.update()

# ---- added for rendering (the .blend has no active camera and no usable light): camera, sun
cam_auto = bpy.data.cameras.new('AutoCamera')
cam_auto.lens = 50.0
cam_auto.sensor_width = 36.0
cam_auto.clip_end = 1000.0
ob_auto_camera = bpy.data.objects.new('AutoCamera', cam_auto)
scene.collection.objects.link(ob_auto_camera)
ob_auto_camera.location = (3.98045, -4.88905, 4.71756)
ob_auto_camera.rotation_euler = (1.09748, -7.21219e-08, 0.694738)
scene.camera = ob_auto_camera
light_auto_sun = bpy.data.lights.new('AutoSun', 'SUN')
light_auto_sun.energy = 3.0
light_auto_sun.angle = 0.0523599
ob_auto_sun = bpy.data.objects.new('AutoSun', light_auto_sun)
scene.collection.objects.link(ob_auto_sun)
ob_auto_sun.rotation_euler = (0.872665, 0.174533, 0.523599)
bpy.context.view_layer.update()
